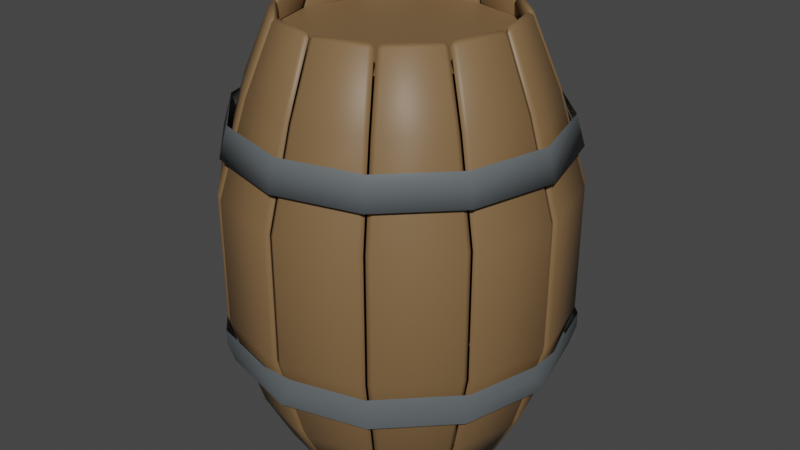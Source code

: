 # Source: BARREL.blend  (saved by Blender 3.3.6; exported with 4.5.12 LTS)
import bpy
from mathutils import Matrix  # noqa: F401  (used for matrix-valued properties, if any)

bpy.ops.wm.read_factory_settings(use_empty=True)
scene = bpy.context.scene
scene.name = 'Scene'

# ---- collections
col_collection = bpy.data.collections.new('Collection'); scene.collection.children.link(col_collection)

# ---- materials (node trees are filled in below, after node groups)
mat_material_002 = bpy.data.materials.new('Material.002')
mat_material_002.use_transparent_shadow = False
mat_material_001 = bpy.data.materials.new('Material.001')
mat_material_001.use_transparent_shadow = False

# ---- material node trees
mat_material_002.use_nodes = True; mat_material_002.node_tree.nodes.clear()
_N = mat_material_002.node_tree.nodes; _L = mat_material_002.node_tree.links
n0 = _N.new('ShaderNodeBsdfPrincipled'); n0.name = 'Principled BSDF'; n0.location = (10, 300)
n0.distribution = 'GGX'
n0.subsurface_method = 'RANDOM_WALK_SKIN'
n0.inputs[0].default_value = (0.2102, 0.1234, 0.05424, 1.0)
n0.inputs[3].default_value = 1.45
n0.inputs[27].default_value = (0.0, 0.0, 0.0, 1.0)
n0.inputs[28].default_value = 1.0
n1 = _N.new('ShaderNodeOutputMaterial'); n1.name = 'Material Output'; n1.location = (300, 300)
_L.new(n0.outputs[0], n1.inputs[0])
n1.is_active_output = True
mat_material_001.use_nodes = True; mat_material_001.node_tree.nodes.clear()
_N = mat_material_001.node_tree.nodes; _L = mat_material_001.node_tree.links
n0 = _N.new('ShaderNodeBsdfPrincipled'); n0.name = 'Principled BSDF'; n0.location = (10, 300)
n0.distribution = 'GGX'
n0.subsurface_method = 'RANDOM_WALK_SKIN'
n0.inputs[0].default_value = (0.1301, 0.1468, 0.1546, 1.0)
n0.inputs[3].default_value = 1.45
n0.inputs[27].default_value = (0.0, 0.0, 0.0, 1.0)
n0.inputs[28].default_value = 1.0
n1 = _N.new('ShaderNodeOutputMaterial'); n1.name = 'Material Output'; n1.location = (300, 300)
_L.new(n0.outputs[0], n1.inputs[0])
n1.is_active_output = True

# ---- world
world_world = bpy.data.worlds.new('World'); scene.world = world_world
world_world.use_nodes = True; world_world.node_tree.nodes.clear()
_N = world_world.node_tree.nodes; _L = world_world.node_tree.links
n0 = _N.new('ShaderNodeOutputWorld'); n0.name = 'World Output'; n0.location = (300, 300)
n1 = _N.new('ShaderNodeBackground'); n1.name = 'Background'; n1.location = (10, 300)
n1.inputs[0].default_value = (0.05088, 0.05088, 0.05088, 1.0)
_L.new(n1.outputs[0], n0.inputs[0])
n0.is_active_output = True
world_world.color = (0.05088, 0.05088, 0.05088)
world_world.use_sun_shadow = False
world_world.sun_shadow_jitter_overblur = 0.0

# ---- meshes
me_circle = bpy.data.meshes.new('Circle')
me_circle.from_pydata([(0.0, 1.0, 0.0), (-0.5, 0.866, 0.0), (-0.866, 0.5, 0.0), (-1.0, 0.0, 0.0), (-0.866, -0.5, 0.0), (-0.5, -0.866, 0.0), (0.0, -1.0, 0.0), (0.5, -0.866, 0.0), (0.866, -0.5, 0.0), (1.0, 0.0, 0.0), (0.866, 0.5, 0.0), (0.5, 0.866, 0.0), (0.0, 1.0, 3.942), (-0.5, 0.866, 3.942), (-0.866, 0.5, 3.942), (-1.0, 0.0, 3.942), (-0.866, -0.5, 3.942), (-0.5, -0.866, 3.942), (0.0, -1.0, 3.942), (0.5, -0.866, 3.942), (0.866, -0.5, 3.942), (1.0, 0.0, 3.942), (0.866, 0.5, 3.942), (0.5, 0.866, 3.942), (-1.09, -0.6294, 3.319), (-0.6294, -1.09, 3.319), (0.6294, 1.09, 3.319), (9.639e-10, 1.259, 3.319), (-0.6294, 1.09, 3.319), (-1.09, 0.6294, 3.319), (1.09, -0.6294, 3.319), (1.259, 9.639e-10, 3.319), (9.639e-10, -1.259, 3.319), (-1.259, 9.639e-10, 3.319), (1.09, 0.6294, 3.319), (0.6294, -1.09, 3.319), (-1.313, -0.7582, 2.487), (0.7582, 1.313, 2.487), (-0.7582, 1.313, 2.487), (1.313, -0.7582, 2.487), (-0.7582, -1.313, 2.487), (1.604e-09, 1.516, 2.487), (-1.313, 0.7582, 2.487), (1.516, 3.24e-10, 2.487), (1.604e-09, -1.516, 2.487), (-1.516, 3.24e-10, 2.487), (1.313, 0.7582, 2.487), (0.7582, -1.313, 2.487), (-1.313, -0.7582, 1.342), (0.7582, 1.313, 1.342), (-0.7582, 1.313, 1.342), (1.313, -0.7582, 1.342), (-0.7582, -1.313, 1.342), (1.604e-09, 1.516, 1.342), (-1.313, 0.7582, 1.342), (1.516, 3.24e-10, 1.342), (1.604e-09, -1.516, 1.342), (-1.516, 3.24e-10, 1.342), (1.313, 0.7582, 1.342), (0.7582, -1.313, 1.342), (-1.09, -0.6294, 0.4894), (0.6294, 1.09, 0.4894), (-0.6294, 1.09, 0.4894), (1.09, -0.6294, 0.4894), (-0.6294, -1.09, 0.4894), (9.639e-10, 1.259, 0.4894), (-1.09, 0.6294, 0.4894), (1.259, 9.639e-10, 0.4894), (9.639e-10, -1.259, 0.4894), (-1.259, 9.639e-10, 0.4894), (1.09, 0.6294, 0.4894), (0.6294, -1.09, 0.4894), (-1.09, -0.6294, 0.4894), (-0.866, -0.5, 0.0), (-0.6294, -1.09, 3.319), (-0.5, -0.866, 3.942), (0.6294, 1.09, 0.4894), (0.5, 0.866, 0.0), (9.639e-10, 1.259, 3.319), (0.0, 1.0, 3.942), (-0.6294, 1.09, 0.4894), (-0.5, 0.866, 0.0), (-1.09, 0.6294, 3.319), (-0.866, 0.5, 3.942), (1.09, -0.6294, 0.4894), (0.866, -0.5, 0.0), (1.259, 9.639e-10, 3.319), (1.0, 0.0, 3.942), (9.639e-10, -1.259, 3.319), (0.0, -1.0, 3.942), (-1.259, 9.639e-10, 3.319), (-1.0, 0.0, 3.942), (1.09, 0.6294, 3.319), (0.866, 0.5, 3.942), (0.6294, -1.09, 3.319), (0.5, -0.866, 3.942), (-0.866, -0.5, 3.942), (-1.09, -0.6294, 3.319), (-0.7582, -1.313, 2.487), (0.5, 0.866, 3.942), (0.6294, 1.09, 3.319), (1.604e-09, 1.516, 2.487), (-0.5, 0.866, 3.942), (-0.6294, 1.09, 3.319), (-1.313, 0.7582, 2.487), (0.866, -0.5, 3.942), (1.09, -0.6294, 3.319), (1.516, 3.24e-10, 2.487), (1.604e-09, -1.516, 2.487), (-1.516, 3.24e-10, 2.487), (1.313, 0.7582, 2.487), (0.7582, -1.313, 2.487), (-1.313, -0.7582, 2.487), (0.7582, 1.313, 2.487), (-0.7582, 1.313, 2.487), (1.313, -0.7582, 2.487), (-0.7582, -1.313, 1.342), (1.604e-09, 1.516, 1.342), (-1.313, 0.7582, 1.342), (1.516, 3.24e-10, 1.342), (1.604e-09, -1.516, 1.342), (-1.516, 3.24e-10, 1.342), (1.313, 0.7582, 1.342), (0.7582, -1.313, 1.342), (-1.313, -0.7582, 1.342), (0.7582, 1.313, 1.342), (-0.7582, 1.313, 1.342), (1.313, -0.7582, 1.342), (-0.6294, -1.09, 0.4894), (9.639e-10, 1.259, 0.4894), (-1.09, 0.6294, 0.4894), (1.259, 9.639e-10, 0.4894), (9.639e-10, -1.259, 0.4894), (-1.259, 9.639e-10, 0.4894), (1.09, 0.6294, 0.4894), (0.6294, -1.09, 0.4894), (-0.5, -0.866, 0.0), (0.0, 1.0, 0.0), (-0.866, 0.5, 0.0), (1.0, 0.0, 0.0), (0.0, -1.0, 0.0), (-1.0, 0.0, 0.0), (0.866, 0.5, 0.0), (0.5, -0.866, 0.0)], [], [(97, 74, 75, 16), (100, 78, 12, 23), (103, 82, 83, 13), (106, 86, 87, 20), (25, 88, 89, 17), (29, 90, 91, 14), (31, 92, 93, 21), (32, 94, 95, 18), (33, 24, 96, 15), (34, 26, 99, 22), (27, 28, 102, 79), (35, 30, 105, 19), (111, 115, 30, 35), (101, 114, 28, 27), (110, 113, 26, 34), (109, 112, 24, 33), (108, 47, 94, 32), (107, 46, 92, 31), (104, 45, 90, 29), (98, 44, 88, 25), (39, 43, 86, 106), (38, 42, 82, 103), (37, 41, 78, 100), (36, 40, 74, 97), (124, 116, 40, 36), (125, 117, 41, 37), (126, 118, 42, 38), (127, 119, 43, 39), (52, 120, 44, 98), (54, 121, 45, 104), (55, 122, 46, 107), (56, 123, 47, 108), (57, 48, 112, 109), (58, 49, 113, 110), (53, 50, 114, 101), (59, 51, 115, 111), (135, 84, 51, 59), (129, 80, 50, 53), (134, 76, 49, 58), (133, 72, 48, 57), (132, 71, 123, 56), (131, 70, 122, 55), (130, 69, 121, 54), (128, 68, 120, 52), (63, 67, 119, 127), (62, 66, 118, 126), (61, 65, 117, 125), (60, 64, 116, 124), (4, 136, 64, 60), (11, 0, 65, 61), (1, 138, 66, 62), (8, 139, 67, 63), (5, 140, 68, 128), (2, 141, 69, 130), (9, 142, 70, 131), (6, 143, 71, 132), (3, 73, 72, 133), (10, 77, 76, 134), (137, 81, 80, 129), (7, 85, 84, 135)])
me_circle.polygons.foreach_set('use_smooth', [True] * 60)
_uv = me_circle.uv_layers.new(name='UVMap')
_uv.uv.foreach_set('vector', [0.0, 0.0, 0.0, 0.0, 0.0, 0.0, 0.0, 0.0, 0.0, 0.0, 0.0, 0.0, 0.0, 0.0, 0.0, 0.0, 0.0, 0.0, 0.0, 0.0, 0.0, 0.0, 0.0, 0.0, 0.0, 0.0, 0.0, 0.0, 0.0, 0.0, 0.0, 0.0, 0.0, 0.0, 0.0, 0.0, 0.0, 0.0, 0.0, 0.0, 0.0, 0.0, 0.0, 0.0, 0.0, 0.0, 0.0, 0.0, 0.0, 0.0, 0.0, 0.0, 0.0, 0.0, 0.0, 0.0, 0.0, 0.0, 0.0, 0.0, 0.0, 0.0, 0.0, 0.0, 0.0, 0.0, 0.0, 0.0, 0.0, 0.0, 0.0, 0.0, 0.0, 0.0, 0.0, 0.0, 0.0, 0.0, 0.0, 0.0, 0.0, 0.0, 0.0, 0.0, 0.0, 0.0, 0.0, 0.0, 0.0, 0.0, 0.0, 0.0, 0.0, 0.0, 0.0, 0.0, 0.0, 0.0, 0.0, 0.0, 0.0, 0.0, 0.0, 0.0, 0.0, 0.0, 0.0, 0.0, 0.0, 0.0, 0.0, 0.0, 0.0, 0.0, 0.0, 0.0, 0.0, 0.0, 0.0, 0.0, 0.0, 0.0, 0.0, 0.0, 0.0, 0.0, 0.0, 0.0, 0.0, 0.0, 0.0, 0.0, 0.0, 0.0, 0.0, 0.0, 0.0, 0.0, 0.0, 0.0, 0.0, 0.0, 0.0, 0.0, 0.0, 0.0, 0.0, 0.0, 0.0, 0.0, 0.0, 0.0, 0.0, 0.0, 0.0, 0.0, 0.0, 0.0, 0.0, 0.0, 0.0, 0.0, 0.0, 0.0, 0.0, 0.0, 0.0, 0.0, 0.0, 0.0, 0.0, 0.0, 0.0, 0.0, 0.0, 0.0, 0.0, 0.0, 0.0, 0.0, 0.0, 0.0, 0.0, 0.0, 0.0, 0.0, 0.0, 0.0, 0.0, 0.0, 0.0, 0.0, 0.0, 0.0, 0.0, 0.0, 0.0, 0.0, 0.0, 0.0, 0.0, 0.0, 0.0, 0.0, 0.0, 0.0, 0.0, 0.0, 0.0, 0.0, 0.0, 0.0, 0.0, 0.0, 0.0, 0.0, 0.0, 0.0, 0.0, 0.0, 0.0, 0.0, 0.0, 0.0, 0.0, 0.0, 0.0, 0.0, 0.0, 0.0, 0.0, 0.0, 0.0, 0.0, 0.0, 0.0, 0.0, 0.0, 0.0, 0.0, 0.0, 0.0, 0.0, 0.0, 0.0, 0.0, 0.0, 0.0, 0.0, 0.0, 0.0, 0.0, 0.0, 0.0, 0.0, 0.0, 0.0, 0.0, 0.0, 0.0, 0.0, 0.0, 0.0, 0.0, 0.0, 0.0, 0.0, 0.0, 0.0, 0.0, 0.0, 0.0, 0.0, 0.0, 0.0, 0.0, 0.0, 0.0, 0.0, 0.0, 0.0, 0.0, 0.0, 0.0, 0.0, 0.0, 0.0, 0.0, 0.0, 0.0, 0.0, 0.0, 0.0, 0.0, 0.0, 0.0, 0.0, 0.0, 0.0, 0.0, 0.0, 0.0, 0.0, 0.0, 0.0, 0.0, 0.0, 0.0, 0.0, 0.0, 0.0, 0.0, 0.0, 0.0, 0.0, 0.0, 0.0, 0.0, 0.0, 0.0, 0.0, 0.0, 0.0, 0.0, 0.0, 0.0, 0.0, 0.0, 0.0, 0.0, 0.0, 0.0, 0.0, 0.0, 0.0, 0.0, 0.0, 0.0, 0.0, 0.0, 0.0, 0.0, 0.0, 0.0, 0.0, 0.0, 0.0, 0.0, 0.0, 0.0, 0.0, 0.0, 0.0, 0.0, 0.0, 0.0, 0.0, 0.0, 0.0, 0.0, 0.0, 0.0, 0.0, 0.0, 0.0, 0.0, 0.0, 0.0, 0.0, 0.0, 0.0, 0.0, 0.0, 0.0, 0.0, 0.0, 0.0, 0.0, 0.0, 0.0, 0.0, 0.0, 0.0, 0.0, 0.0, 0.0, 0.0, 0.0, 0.0, 0.0, 0.0, 0.0, 0.0, 0.0, 0.0, 0.0, 0.0, 0.0, 0.0, 0.0, 0.0, 0.0, 0.0, 0.0, 0.0, 0.0, 0.0, 0.0, 0.0, 0.0, 0.0, 0.0, 0.0, 0.0, 0.0, 0.0, 0.0, 0.0, 0.0, 0.0, 0.0, 0.0, 0.0, 0.0, 0.0, 0.0, 0.0, 0.0, 0.0, 0.0, 0.0, 0.0, 0.0, 0.0, 0.0, 0.0, 0.0, 0.0, 0.0, 0.0, 0.0, 0.0, 0.0, 0.0, 0.0, 0.0, 0.0, 0.0, 0.0, 0.0, 0.0, 0.0, 0.0, 0.0, 0.0, 0.0, 0.0, 0.0, 0.0, 0.0, 0.0, 0.0, 0.0, 0.0, 0.0, 0.0, 0.0, 0.0, 0.0, 0.0, 0.0, 0.0, 0.0, 0.0, 0.0, 0.0, 0.0, 0.0, 0.0, 0.0])
me_circle.materials.append(mat_material_002)
me_circle.update()
me_circle_001 = bpy.data.meshes.new('Circle.001')
me_circle_001.from_pydata([(0.0, 1.0, 0.0), (-0.5, 0.866, 0.0), (-0.866, 0.5, 0.0), (-1.0, 0.0, 0.0), (-0.866, -0.5, 0.0), (-0.5, -0.866, 0.0), (0.0, -1.0, 0.0), (0.5, -0.866, 0.0), (0.866, -0.5, 0.0), (1.0, 0.0, 0.0), (0.866, 0.5, 0.0), (0.5, 0.866, 0.0), (-1.208e-10, 1.038, 0.1225), (-0.5188, 0.8986, 0.1225), (-0.8986, 0.5188, 0.1225), (-1.038, 4.83e-10, 0.1225), (-0.8986, -0.5188, 0.1225), (-0.5188, -0.8986, 0.1225), (-1.208e-10, -1.038, 0.1225), (0.5188, -0.8986, 0.1225), (0.8986, -0.5188, 0.1225), (1.038, 4.83e-10, 0.1225), (0.8986, 0.5188, 0.1225), (0.5188, 0.8986, 0.1225), (-1.208e-10, 1.038, 0.2091), (-0.5188, 0.8986, 0.2091), (-0.8986, 0.5188, 0.2091), (-1.038, 4.83e-10, 0.2091), (-0.8986, -0.5188, 0.2091), (-0.5188, -0.8986, 0.2091), (-1.208e-10, -1.038, 0.2091), (0.5188, -0.8986, 0.2091), (0.8986, -0.5188, 0.2091), (1.038, 4.83e-10, 0.2091), (0.8986, 0.5188, 0.2091), (0.5188, 0.8986, 0.2091)], [], [(11, 0, 12, 23), (1, 2, 14, 13), (8, 9, 21, 20), (5, 6, 18, 17), (2, 3, 15, 14), (9, 10, 22, 21), (6, 7, 19, 18), (3, 4, 16, 15), (10, 11, 23, 22), (0, 1, 13, 12), (7, 8, 20, 19), (4, 5, 17, 16), (18, 19, 31, 30), (15, 16, 28, 27), (22, 23, 35, 34), (12, 13, 25, 24), (19, 20, 32, 31), (16, 17, 29, 28), (23, 12, 24, 35), (13, 14, 26, 25), (20, 21, 33, 32), (17, 18, 30, 29), (14, 15, 27, 26), (21, 22, 34, 33)])
me_circle_001.polygons.foreach_set('use_smooth', [True] * 24)
_uv = me_circle_001.uv_layers.new(name='UVMap')
_uv.uv.foreach_set('vector', [0.0, 0.0, 0.0, 0.0, 0.0, 0.0, 0.0, 0.0, 0.0, 0.0, 0.0, 0.0, 0.0, 0.0, 0.0, 0.0, 0.0, 0.0, 0.0, 0.0, 0.0, 0.0, 0.0, 0.0, 0.0, 0.0, 0.0, 0.0, 0.0, 0.0, 0.0, 0.0, 0.0, 0.0, 0.0, 0.0, 0.0, 0.0, 0.0, 0.0, 0.0, 0.0, 0.0, 0.0, 0.0, 0.0, 0.0, 0.0, 0.0, 0.0, 0.0, 0.0, 0.0, 0.0, 0.0, 0.0, 0.0, 0.0, 0.0, 0.0, 0.0, 0.0, 0.0, 0.0, 0.0, 0.0, 0.0, 0.0, 0.0, 0.0, 0.0, 0.0, 0.0, 0.0, 0.0, 0.0, 0.0, 0.0, 0.0, 0.0, 0.0, 0.0, 0.0, 0.0, 0.0, 0.0, 0.0, 0.0, 0.0, 0.0, 0.0, 0.0, 0.0, 0.0, 0.0, 0.0, 0.0, 0.0, 0.0, 0.0, 0.0, 0.0, 0.0, 0.0, 0.0, 0.0, 0.0, 0.0, 0.0, 0.0, 0.0, 0.0, 0.0, 0.0, 0.0, 0.0, 0.0, 0.0, 0.0, 0.0, 0.0, 0.0, 0.0, 0.0, 0.0, 0.0, 0.0, 0.0, 0.0, 0.0, 0.0, 0.0, 0.0, 0.0, 0.0, 0.0, 0.0, 0.0, 0.0, 0.0, 0.0, 0.0, 0.0, 0.0, 0.0, 0.0, 0.0, 0.0, 0.0, 0.0, 0.0, 0.0, 0.0, 0.0, 0.0, 0.0, 0.0, 0.0, 0.0, 0.0, 0.0, 0.0, 0.0, 0.0, 0.0, 0.0, 0.0, 0.0, 0.0, 0.0, 0.0, 0.0, 0.0, 0.0, 0.0, 0.0, 0.0, 0.0, 0.0, 0.0, 0.0, 0.0, 0.0, 0.0, 0.0, 0.0, 0.0, 0.0, 0.0, 0.0, 0.0, 0.0])
me_circle_001.materials.append(mat_material_001)
me_circle_001.update()
me_circle_002 = bpy.data.meshes.new('Circle.002')
me_circle_002.from_pydata([(0.0, 1.0, 0.0001863), (-0.5, 0.866, 0.0001863), (-0.866, 0.5, 0.0001863), (-1.0, 0.0, 0.0001863), (-0.866, -0.5, 0.0001863), (-0.5, -0.866, 0.0001863), (0.0, -1.0, 0.0001863), (0.5, -0.866, 0.0001863), (0.866, -0.5, 0.0001863), (1.0, 0.0, 0.0001863), (0.866, 0.5, 0.0001863), (0.5, 0.866, 0.0001863), (1.725e-10, 0.9463, 0.1799), (-0.4731, 0.8195, 0.1799), (-0.8195, 0.4731, 0.1799), (-0.9463, -6.901e-10, 0.1799), (-0.8195, -0.4731, 0.1799), (-0.4731, -0.8195, 0.1799), (1.725e-10, -0.9463, 0.1799), (0.4731, -0.8195, 0.1799), (0.8195, -0.4731, 0.1799), (0.9463, -6.901e-10, 0.1799), (0.8195, 0.4731, 0.1799), (0.4731, 0.8195, 0.1799)], [], [(3, 4, 16, 15), (10, 11, 23, 22), (0, 1, 13, 12), (7, 8, 20, 19), (4, 5, 17, 16), (11, 0, 12, 23), (1, 2, 14, 13), (8, 9, 21, 20), (5, 6, 18, 17), (2, 3, 15, 14), (9, 10, 22, 21), (6, 7, 19, 18), (1, 0, 11, 10, 9, 8, 7, 6, 5, 4, 3, 2)])
me_circle_002.polygons.foreach_set('use_smooth', [True] * 13)
_uv = me_circle_002.uv_layers.new(name='UVMap')
_uv.uv.foreach_set('vector', [0.0, 0.0, 0.0, 0.0, 0.0, 0.0, 0.0, 0.0, 0.0, 0.0, 0.0, 0.0, 0.0, 0.0, 0.0, 0.0, 0.0, 0.0, 0.0, 0.0, 0.0, 0.0, 0.0, 0.0, 0.0, 0.0, 0.0, 0.0, 0.0, 0.0, 0.0, 0.0, 0.0, 0.0, 0.0, 0.0, 0.0, 0.0, 0.0, 0.0, 0.0, 0.0, 0.0, 0.0, 0.0, 0.0, 0.0, 0.0, 0.0, 0.0, 0.0, 0.0, 0.0, 0.0, 0.0, 0.0, 0.0, 0.0, 0.0, 0.0, 0.0, 0.0, 0.0, 0.0, 0.0, 0.0, 0.0, 0.0, 0.0, 0.0, 0.0, 0.0, 0.0, 0.0, 0.0, 0.0, 0.0, 0.0, 0.0, 0.0, 0.0, 0.0, 0.0, 0.0, 0.0, 0.0, 0.0, 0.0, 0.0, 0.0, 0.0, 0.0, 0.0, 0.0, 0.0, 0.0, 0.0, 0.0, 0.0, 0.0, 0.0, 0.0, 0.0, 0.0, 0.0, 0.0, 0.0, 0.0, 0.0, 0.0, 0.0, 0.0, 0.0, 0.0, 0.0, 0.0, 0.0, 0.0, 0.0, 0.0])
me_circle_002.materials.append(mat_material_001)
me_circle_002.update()
me_circle_003 = bpy.data.meshes.new('Circle.003')
me_circle_003.from_pydata([(2.636e-09, 0.6999, 0.5752), (-0.3499, 0.6061, 0.5752), (-0.6061, 0.3499, 0.5752), (-0.6999, 1.162e-09, 0.5752), (-0.6061, -0.3499, 0.5752), (-0.3499, -0.6061, 0.5752), (2.636e-09, -0.6999, 0.5752), (0.3499, -0.6061, 0.5752), (0.6061, -0.3499, 0.5752), (0.6999, 1.162e-09, 0.5752), (0.6061, 0.3499, 0.5752), (0.3499, 0.6061, 0.5752), (0.001559, 0.6993, -1.726), (-0.3484, 0.6056, -1.726), (-0.6045, 0.3494, -1.726), (-0.6983, -0.0005048, -1.726), (-0.6045, -0.3504, -1.726), (-0.3484, -0.6066, -1.726), (0.001559, -0.7004, -1.726), (0.3515, -0.6066, -1.726), (0.6076, -0.3504, -1.726), (0.7014, -0.0005048, -1.726), (0.6076, 0.3494, -1.726), (0.3515, 0.6056, -1.726)], [], [(1, 2, 3, 4, 5, 6, 7, 8, 9, 10, 11, 0), (13, 14, 15, 16, 17, 18, 19, 20, 21, 22, 23, 12)])
me_circle_003.polygons.foreach_set('use_smooth', [True] * 2)
_uv = me_circle_003.uv_layers.new(name='UVMap')
_uv.uv.foreach_set('vector', [0.0, 0.0, 0.0, 0.0, 0.0, 0.0, 0.0, 0.0, 0.0, 0.0, 0.0, 0.0, 0.0, 0.0, 0.0, 0.0, 0.0, 0.0, 0.0, 0.0, 0.0, 0.0, 0.0, 0.0, 0.0, 0.0, 0.0, 0.0, 0.0, 0.0, 0.0, 0.0, 0.0, 0.0, 0.0, 0.0, 0.0, 0.0, 0.0, 0.0, 0.0, 0.0, 0.0, 0.0, 0.0, 0.0, 0.0, 0.0])
me_circle_003.materials.append(mat_material_002)
me_circle_003.update()

# ---- objects
ob_circle = bpy.data.objects.new('Circle', me_circle)
ob_circle_001 = bpy.data.objects.new('Circle.001', me_circle_001)
ob_circle_002 = bpy.data.objects.new('Circle.002', me_circle_002)
ob_circle_003 = bpy.data.objects.new('Circle.003', me_circle_003)

# ---- transforms, parenting, visibility, modifiers, constraints
ob_circle.location = (0.0, 0.0, 0.0)
_m = ob_circle.modifiers.new('Solidify', 'SOLIDIFY')
_m.thickness = -0.07
_m = ob_circle.modifiers.new('Bevel', 'BEVEL')
ob_circle_001.location = (0.0, 0.0, 0.9065)
ob_circle_001.scale = (1.547, 1.547, 1.547)
_m = ob_circle_001.modifiers.new('Bevel', 'BEVEL')
ob_circle_002.location = (0.0, 0.0, 2.836)
ob_circle_002.scale = (1.547, 1.547, 1.547)
ob_circle_003.location = (0.0, 0.0, 2.836)
ob_circle_003.scale = (1.547, 1.547, 1.547)

# ---- collection membership
col_collection.objects.link(ob_circle)
col_collection.objects.link(ob_circle_001)
col_collection.objects.link(ob_circle_002)
col_collection.objects.link(ob_circle_003)

# ---- scene / render settings (as saved in the file)
scene.frame_start = 1; scene.frame_end = 250; scene.frame_set(4)
scene.render.engine = 'BLENDER_EEVEE_NEXT'
scene.cycles.sampling_pattern = 'TABULATED_SOBOL'
scene.cycles.use_light_tree = False
scene.view_settings.view_transform = 'Filmic'
bpy.context.view_layer.update()

# ---- added for rendering (the .blend has no active camera and no usable light): camera, sun
cam_auto = bpy.data.cameras.new('AutoCamera')
cam_auto.lens = 50.0
cam_auto.sensor_width = 36.0
cam_auto.clip_end = 1000.0
ob_auto_camera = bpy.data.objects.new('AutoCamera', cam_auto)
scene.collection.objects.link(ob_auto_camera)
ob_auto_camera.location = (5.58046, -6.69655, 6.43389)
ob_auto_camera.rotation_euler = (1.09748, -7.21219e-08, 0.694738)
scene.camera = ob_auto_camera
light_auto_sun = bpy.data.lights.new('AutoSun', 'SUN')
light_auto_sun.energy = 3.0
light_auto_sun.angle = 0.0523599
ob_auto_sun = bpy.data.objects.new('AutoSun', light_auto_sun)
scene.collection.objects.link(ob_auto_sun)
ob_auto_sun.rotation_euler = (0.872665, 0.174533, 0.523599)
bpy.context.view_layer.update()
